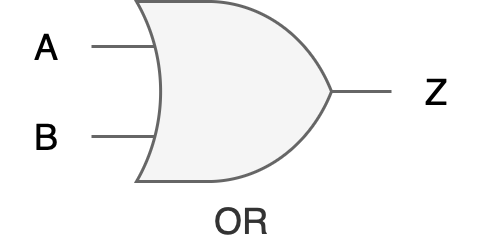

The diagram above was exported from draw.io. Its source (the exported page's mxGraphModel, read from the mxfile embedded in the PNG):
<mxGraphModel dx="1434" dy="779" grid="1" gridSize="10" guides="1" tooltips="1" connect="1" arrows="1" fold="1" page="1" pageScale="1" pageWidth="827" pageHeight="1169" math="0" shadow="0">
  <root>
    <mxCell id="2oLjI4cnerW-f4qNC6e_-0" />
    <mxCell id="2oLjI4cnerW-f4qNC6e_-1" parent="2oLjI4cnerW-f4qNC6e_-0" />
    <mxCell id="2oLjI4cnerW-f4qNC6e_-2" value="OR" style="verticalLabelPosition=bottom;shadow=0;dashed=0;align=center;html=1;verticalAlign=top;shape=mxgraph.electrical.logic_gates.logic_gate;operation=or;fillColor=#f5f5f5;fontColor=#333333;strokeColor=#666666;" vertex="1" parent="2oLjI4cnerW-f4qNC6e_-1">
      <mxGeometry x="160" y="120" width="100" height="60" as="geometry" />
    </mxCell>
    <mxCell id="2oLjI4cnerW-f4qNC6e_-3" value="A" style="text;html=1;align=center;verticalAlign=middle;resizable=0;points=[];autosize=1;strokeColor=none;fillColor=none;" vertex="1" parent="2oLjI4cnerW-f4qNC6e_-1">
      <mxGeometry x="130" y="120" width="30" height="30" as="geometry" />
    </mxCell>
    <mxCell id="2oLjI4cnerW-f4qNC6e_-4" value="B" style="text;html=1;align=center;verticalAlign=middle;resizable=0;points=[];autosize=1;strokeColor=none;fillColor=none;" vertex="1" parent="2oLjI4cnerW-f4qNC6e_-1">
      <mxGeometry x="130" y="150" width="30" height="30" as="geometry" />
    </mxCell>
    <mxCell id="2oLjI4cnerW-f4qNC6e_-5" value="Z" style="text;html=1;align=center;verticalAlign=middle;resizable=0;points=[];autosize=1;strokeColor=none;fillColor=none;" vertex="1" parent="2oLjI4cnerW-f4qNC6e_-1">
      <mxGeometry x="260" y="135" width="30" height="30" as="geometry" />
    </mxCell>
  </root>
</mxGraphModel>